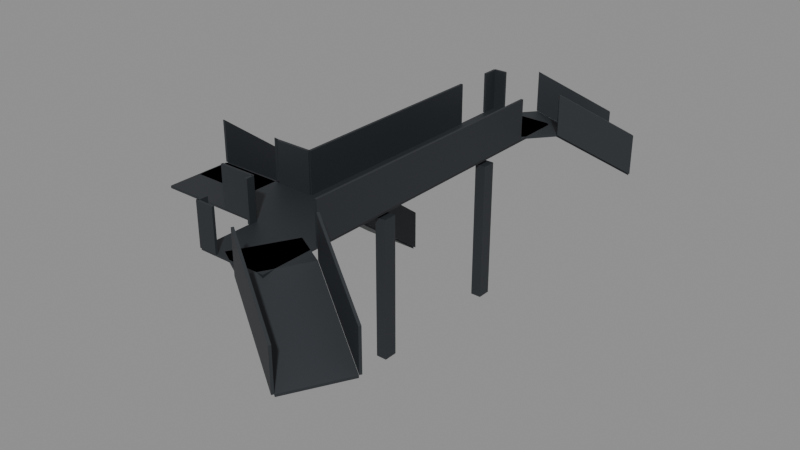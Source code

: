 # Source: BO_E02_OperationsDeck_Collision.blend  (saved by Blender 5.2.45; exported with 4.5.12 LTS)
import bpy
from mathutils import Matrix  # noqa: F401  (used for matrix-valued properties, if any)

bpy.ops.wm.read_factory_settings(use_empty=True)
scene = bpy.context.scene
scene.name = 'Scene'

# ---- materials (node trees are filled in below, after node groups)
mat_b4o_dark = bpy.data.materials.new('B4O_Dark')
mat_b4o_dark.diffuse_color = (0.024, 0.028, 0.033, 1.0)

# ---- material node trees
mat_b4o_dark.use_nodes = True; mat_b4o_dark.node_tree.nodes.clear()
_N = mat_b4o_dark.node_tree.nodes; _L = mat_b4o_dark.node_tree.links
n0 = _N.new('ShaderNodeBsdfPrincipled'); n0.name = 'Principled BSDF'; n0.location = (-200, 100)
n0.inputs[0].default_value = (0.024, 0.028, 0.033, 1.0)
n0.inputs[1].default_value = 0.1
n0.inputs[2].default_value = 0.55
n0.inputs[10].default_value = 0.005
n1 = _N.new('ShaderNodeOutputMaterial'); n1.name = 'Material Output'; n1.location = (200, 100)
_L.new(n0.outputs[0], n1.inputs[0])
n1.is_active_output = True

# ---- meshes
me_walkingandguardcollision = bpy.data.meshes.new('WalkingAndGuardCollision')
me_walkingandguardcollision.from_pydata([(4.05, -4.85, 3.6), (4.05, -4.0, 3.6), (2.35, -4.85, 3.6), (4.05, -4.85, 3.54), (4.05, -4.0, 3.54), (2.35, -4.85, 3.54), (2.35, -4.85, 3.6), (4.05, -4.0, 3.6), (2.35, -3.4, 3.6), (2.35, -4.85, 3.54), (4.05, -4.0, 3.54), (2.35, -3.4, 3.54), (-0.3, -3.4, 3.6), (0.5, -3.4, 3.6), (-0.3, -1.8, 3.6), (-0.3, -3.4, 3.54), (0.5, -3.4, 3.54), (-0.3, -1.8, 3.54), (2.35, 4.85, 3.6), (2.35, 4.0, 3.6), (4.05, 4.85, 3.6), (2.35, 4.85, 3.54), (2.35, 4.0, 3.54), (4.05, 4.85, 3.54), (4.05, 4.85, 3.6), (2.35, 4.0, 3.6), (2.35, -1.8, 3.6), (4.05, 4.85, 3.54), (2.35, 4.0, 3.54), (2.35, -1.8, 3.54), (4.05, 4.85, 3.6), (2.35, -1.8, 3.6), (4.05, -4.0, 3.6), (4.05, 4.85, 3.54), (2.35, -1.8, 3.54), (4.05, -4.0, 3.54), (4.05, -4.0, 3.6), (2.35, -1.8, 3.6), (2.35, -3.4, 3.6), (4.05, -4.0, 3.54), (2.35, -1.8, 3.54), (2.35, -3.4, 3.54), (2.35, -3.4, 3.6), (2.35, -1.8, 3.6), (0.5, -3.4, 3.6), (2.35, -3.4, 3.54), (2.35, -1.8, 3.54), (0.5, -3.4, 3.54), (0.5, -3.4, 3.6), (2.35, -1.8, 3.6), (-0.3, -1.8, 3.6), (0.5, -3.4, 3.54), (2.35, -1.8, 3.54), (-0.3, -1.8, 3.54), (2.796, -4.88, 4.62), (2.796, -4.82, 4.62), (2.796, -4.88, 3.6), (2.796, -4.82, 3.6), (2.35, -4.88, 4.62), (2.35, -4.82, 4.62), (2.35, -4.88, 3.6), (2.35, -4.82, 3.6), (2.32, -4.85, 4.62), (2.38, -4.85, 4.62), (2.32, -4.85, 3.6), (2.38, -4.85, 3.6), (2.32, -4.609, 4.62), (2.38, -4.609, 4.62), (2.32, -4.609, 3.6), (2.38, -4.609, 3.6), (2.32, -3.596, 4.62), (2.38, -3.596, 4.62), (2.32, -3.596, 3.6), (2.38, -3.596, 3.6), (2.32, -3.4, 4.62), (2.38, -3.4, 4.62), (2.32, -3.4, 3.6), (2.38, -3.4, 3.6), (2.35, -3.43, 4.62), (2.35, -3.37, 4.62), (2.35, -3.43, 3.6), (2.35, -3.37, 3.6), (1.44, -3.43, 4.62), (1.44, -3.37, 4.62), (1.44, -3.43, 3.6), (1.44, -3.37, 3.6), (1.44, -1.77, 4.62), (1.44, -1.83, 4.62), (1.44, -1.77, 3.6), (1.44, -1.83, 3.6), (2.35, -1.77, 4.62), (2.35, -1.83, 4.62), (2.35, -1.77, 3.6), (2.35, -1.83, 3.6), (2.32, -1.8, 4.62), (2.38, -1.8, 4.62), (2.32, -1.8, 3.6), (2.38, -1.8, 3.6), (2.32, 3.484, 4.62), (2.38, 3.484, 4.62), (2.32, 3.484, 3.6), (2.38, 3.484, 3.6), (2.32, 4.448, 4.62), (2.38, 4.448, 4.62), (2.32, 4.448, 3.6), (2.38, 4.448, 3.6), (2.32, 4.85, 4.62), (2.38, 4.85, 4.62), (2.32, 4.85, 3.6), (2.38, 4.85, 3.6), (2.35, 4.88, 4.62), (2.35, 4.82, 4.62), (2.35, 4.88, 3.6), (2.35, 4.82, 3.6), (2.684, 4.88, 4.62), (2.684, 4.82, 4.62), (2.684, 4.88, 3.6), (2.684, 4.82, 3.6), (4.08, 3.552, 4.62), (4.02, 3.552, 4.62), (4.08, 3.552, 3.6), (4.02, 3.552, 3.6), (4.08, -3.391, 4.62), (4.02, -3.391, 4.62), (4.08, -3.391, 3.6), (4.02, -3.391, 3.6), (1.275, 3.0, 0.0), (-0.275, 3.0, 0.0), (1.275, 3.0, -0.06), (-0.275, 3.0, -0.06), (1.275, -1.76, 3.6), (-0.275, -1.76, 3.6), (1.275, -1.76, 3.54), (-0.275, -1.76, 3.54), (1.34, 3.0, 1.02), (1.28, 3.0, 1.02), (1.34, 3.0, 0.0), (1.28, 3.0, 0.0), (1.34, -1.76, 4.62), (1.28, -1.76, 4.62), (1.34, -1.76, 3.6), (1.28, -1.76, 3.6), (-0.28, 3.0, 1.02), (-0.34, 3.0, 1.02), (-0.28, 3.0, 0.0), (-0.34, 3.0, 0.0), (-0.28, -1.76, 4.62), (-0.34, -1.76, 4.62), (-0.28, -1.76, 3.6), (-0.34, -1.76, 3.6), (1.275, -1.76, 3.6), (-0.275, -1.76, 3.6), (1.275, -1.76, 3.54), (-0.275, -1.76, 3.54), (1.275, -2.6, 3.6), (-0.275, -2.6, 3.6), (1.275, -2.6, 3.54), (-0.275, -2.6, 3.54), (5.676, -6.222, 2.42), (6.414, -4.859, 2.42), (5.676, -6.222, 2.36), (6.414, -4.859, 2.36), (3.716, -5.161, 3.6), (4.454, -3.798, 3.6), (3.716, -5.161, 3.54), (4.454, -3.798, 3.54), (5.645, -6.28, 3.44), (5.673, -6.227, 3.44), (5.645, -6.28, 2.42), (5.673, -6.227, 2.42), (3.685, -5.218, 4.62), (3.714, -5.165, 4.62), (3.685, -5.218, 3.6), (3.714, -5.165, 3.6), (6.416, -4.855, 3.44), (6.445, -4.802, 3.44), (6.416, -4.855, 2.42), (6.445, -4.802, 2.42), (4.457, -3.794, 4.62), (4.485, -3.741, 4.62), (4.457, -3.794, 3.6), (4.485, -3.741, 3.6), (3.716, -5.161, 3.6), (4.454, -3.798, 3.6), (3.716, -5.161, 3.54), (4.454, -3.798, 3.54), (2.831, -4.681, 3.6), (3.569, -3.319, 3.6), (2.831, -4.681, 3.54), (3.569, -3.319, 3.54), (5.761, 5.875, 2.42), (4.568, 6.864, 2.42), (5.761, 5.875, 2.36), (4.568, 6.864, 2.36), (4.527, 4.386, 3.6), (3.334, 5.375, 3.6), (4.527, 4.386, 3.54), (3.334, 5.375, 3.54), (5.811, 5.833, 3.44), (5.765, 5.872, 3.44), (5.811, 5.833, 2.42), (5.765, 5.872, 2.42), (4.577, 4.345, 4.62), (4.531, 4.383, 4.62), (4.577, 4.345, 3.6), (4.531, 4.383, 3.6), (4.564, 6.867, 3.44), (4.518, 6.906, 3.44), (4.564, 6.867, 2.42), (4.518, 6.906, 2.42), (3.33, 5.379, 4.62), (3.284, 5.417, 4.62), (3.33, 5.379, 3.6), (3.284, 5.417, 3.6), (4.527, 4.386, 3.6), (3.334, 5.375, 3.6), (4.527, 4.386, 3.54), (3.334, 5.375, 3.54), (3.797, 3.505, 3.6), (2.603, 4.495, 3.6), (3.797, 3.505, 3.54), (2.603, 4.495, 3.54), (4.13, -1.135, 0.0), (3.87, -1.135, 0.0), (3.87, -1.465, 0.0), (4.13, -1.465, 0.0), (4.13, -1.135, 3.44), (3.87, -1.135, 3.44), (3.87, -1.465, 3.44), (4.13, -1.465, 3.44), (4.13, 2.365, 0.0), (3.87, 2.365, 0.0), (3.87, 2.035, 0.0), (4.13, 2.035, 0.0), (4.13, 2.365, 3.44), (3.87, 2.365, 3.44), (3.87, 2.035, 3.44), (4.13, 2.035, 3.44)], [], [(0, 1, 2), (3, 5, 4), (0, 3, 4, 1), (1, 4, 5, 2), (2, 5, 3, 0), (6, 7, 8), (9, 11, 10), (6, 9, 10, 7), (7, 10, 11, 8), (8, 11, 9, 6), (12, 13, 14), (15, 17, 16), (12, 15, 16, 13), (13, 16, 17, 14), (14, 17, 15, 12), (18, 19, 20), (21, 23, 22), (18, 21, 22, 19), (19, 22, 23, 20), (20, 23, 21, 18), (24, 25, 26), (27, 29, 28), (24, 27, 28, 25), (25, 28, 29, 26), (26, 29, 27, 24), (30, 31, 32), (33, 35, 34), (30, 33, 34, 31), (31, 34, 35, 32), (32, 35, 33, 30), (36, 37, 38), (39, 41, 40), (36, 39, 40, 37), (37, 40, 41, 38), (38, 41, 39, 36), (42, 43, 44), (45, 47, 46), (42, 45, 46, 43), (43, 46, 47, 44), (44, 47, 45, 42), (48, 49, 50), (51, 53, 52), (48, 51, 52, 49), (49, 52, 53, 50), (50, 53, 51, 48), (54, 55, 59, 58), (56, 60, 61, 57), (54, 58, 60, 56), (55, 57, 61, 59), (54, 56, 57, 55), (58, 59, 61, 60), (62, 63, 67, 66), (64, 68, 69, 65), (62, 66, 68, 64), (63, 65, 69, 67), (62, 64, 65, 63), (66, 67, 69, 68), (70, 71, 75, 74), (72, 76, 77, 73), (70, 74, 76, 72), (71, 73, 77, 75), (70, 72, 73, 71), (74, 75, 77, 76), (78, 79, 83, 82), (80, 84, 85, 81), (78, 82, 84, 80), (79, 81, 85, 83), (78, 80, 81, 79), (82, 83, 85, 84), (86, 87, 91, 90), (88, 92, 93, 89), (86, 90, 92, 88), (87, 89, 93, 91), (86, 88, 89, 87), (90, 91, 93, 92), (94, 95, 99, 98), (96, 100, 101, 97), (94, 98, 100, 96), (95, 97, 101, 99), (94, 96, 97, 95), (98, 99, 101, 100), (102, 103, 107, 106), (104, 108, 109, 105), (102, 106, 108, 104), (103, 105, 109, 107), (102, 104, 105, 103), (106, 107, 109, 108), (110, 111, 115, 114), (112, 116, 117, 113), (110, 114, 116, 112), (111, 113, 117, 115), (110, 112, 113, 111), (114, 115, 117, 116), (118, 119, 123, 122), (120, 124, 125, 121), (118, 122, 124, 120), (119, 121, 125, 123), (118, 120, 121, 119), (122, 123, 125, 124), (126, 127, 131, 130), (128, 132, 133, 129), (126, 130, 132, 128), (127, 129, 133, 131), (126, 128, 129, 127), (130, 131, 133, 132), (134, 135, 139, 138), (136, 140, 141, 137), (134, 138, 140, 136), (135, 137, 141, 139), (134, 136, 137, 135), (138, 139, 141, 140), (142, 143, 147, 146), (144, 148, 149, 145), (142, 146, 148, 144), (143, 145, 149, 147), (142, 144, 145, 143), (146, 147, 149, 148), (150, 151, 155, 154), (152, 156, 157, 153), (150, 154, 156, 152), (151, 153, 157, 155), (150, 152, 153, 151), (154, 155, 157, 156), (158, 159, 163, 162), (160, 164, 165, 161), (158, 162, 164, 160), (159, 161, 165, 163), (158, 160, 161, 159), (162, 163, 165, 164), (166, 167, 171, 170), (168, 172, 173, 169), (166, 170, 172, 168), (167, 169, 173, 171), (166, 168, 169, 167), (170, 171, 173, 172), (174, 175, 179, 178), (176, 180, 181, 177), (174, 178, 180, 176), (175, 177, 181, 179), (174, 176, 177, 175), (178, 179, 181, 180), (182, 183, 187, 186), (184, 188, 189, 185), (182, 186, 188, 184), (183, 185, 189, 187), (182, 184, 185, 183), (186, 187, 189, 188), (190, 191, 195, 194), (192, 196, 197, 193), (190, 194, 196, 192), (191, 193, 197, 195), (190, 192, 193, 191), (194, 195, 197, 196), (198, 199, 203, 202), (200, 204, 205, 201), (198, 202, 204, 200), (199, 201, 205, 203), (198, 200, 201, 199), (202, 203, 205, 204), (206, 207, 211, 210), (208, 212, 213, 209), (206, 210, 212, 208), (207, 209, 213, 211), (206, 208, 209, 207), (210, 211, 213, 212), (214, 215, 219, 218), (216, 220, 221, 217), (214, 218, 220, 216), (215, 217, 221, 219), (214, 216, 217, 215), (218, 219, 221, 220), (222, 225, 224, 223), (226, 227, 228, 229), (222, 223, 227, 226), (223, 224, 228, 227), (224, 225, 229, 228), (225, 222, 226, 229), (230, 233, 232, 231), (234, 235, 236, 237), (230, 231, 235, 234), (231, 232, 236, 235), (232, 233, 237, 236), (233, 230, 234, 237)])
_uv = me_walkingandguardcollision.uv_layers.new(name='UVMap')
_uv.uv.foreach_set('vector', [4.05, -4.85, 4.05, -4.0, 2.35, -4.85, 4.05, -4.85, 2.35, -4.85, 4.05, -4.0, -4.85, 3.6, -4.85, 3.54, -4.0, 3.54, -4.0, 3.6, 4.05, 3.6, 4.05, 3.54, 2.35, 3.54, 2.35, 3.6, 2.35, 3.6, 2.35, 3.54, 4.05, 3.54, 4.05, 3.6, 2.35, -4.85, 4.05, -4.0, 2.35, -3.4, 2.35, -4.85, 2.35, -3.4, 4.05, -4.0, 2.35, 3.6, 2.35, 3.54, 4.05, 3.54, 4.05, 3.6, 4.05, 3.6, 4.05, 3.54, 2.35, 3.54, 2.35, 3.6, -3.4, 3.6, -3.4, 3.54, -4.85, 3.54, -4.85, 3.6, -0.3, -3.4, 0.5, -3.4, -0.3, -1.8, -0.3, -3.4, -0.3, -1.8, 0.5, -3.4, -0.3, 3.6, -0.3, 3.54, 0.5, 3.54, 0.5, 3.6, -3.4, 3.6, -3.4, 3.54, -1.8, 3.54, -1.8, 3.6, -1.8, 3.6, -1.8, 3.54, -3.4, 3.54, -3.4, 3.6, 2.35, 4.85, 2.35, 4.0, 4.05, 4.85, 2.35, 4.85, 4.05, 4.85, 2.35, 4.0, 4.85, 3.6, 4.85, 3.54, 4.0, 3.54, 4.0, 3.6, 2.35, 3.6, 2.35, 3.54, 4.05, 3.54, 4.05, 3.6, 4.05, 3.6, 4.05, 3.54, 2.35, 3.54, 2.35, 3.6, 4.05, 4.85, 2.35, 4.0, 2.35, -1.8, 4.05, 4.85, 2.35, -1.8, 2.35, 4.0, 4.05, 3.6, 4.05, 3.54, 2.35, 3.54, 2.35, 3.6, 4.0, 3.6, 4.0, 3.54, -1.8, 3.54, -1.8, 3.6, -1.8, 3.6, -1.8, 3.54, 4.85, 3.54, 4.85, 3.6, 4.05, 4.85, 2.35, -1.8, 4.05, -4.0, 4.05, 4.85, 4.05, -4.0, 2.35, -1.8, 4.85, 3.6, 4.85, 3.54, -1.8, 3.54, -1.8, 3.6, -1.8, 3.6, -1.8, 3.54, -4.0, 3.54, -4.0, 3.6, -4.0, 3.6, -4.0, 3.54, 4.85, 3.54, 4.85, 3.6, 4.05, -4.0, 2.35, -1.8, 2.35, -3.4, 4.05, -4.0, 2.35, -3.4, 2.35, -1.8, -4.0, 3.6, -4.0, 3.54, -1.8, 3.54, -1.8, 3.6, -1.8, 3.6, -1.8, 3.54, -3.4, 3.54, -3.4, 3.6, 2.35, 3.6, 2.35, 3.54, 4.05, 3.54, 4.05, 3.6, 2.35, -3.4, 2.35, -1.8, 0.5, -3.4, 2.35, -3.4, 0.5, -3.4, 2.35, -1.8, -3.4, 3.6, -3.4, 3.54, -1.8, 3.54, -1.8, 3.6, 2.35, 3.6, 2.35, 3.54, 0.5, 3.54, 0.5, 3.6, 0.5, 3.6, 0.5, 3.54, 2.35, 3.54, 2.35, 3.6, 0.5, -3.4, 2.35, -1.8, -0.3, -1.8, 0.5, -3.4, -0.3, -1.8, 2.35, -1.8, 0.5, 3.6, 0.5, 3.54, 2.35, 3.54, 2.35, 3.6, 2.35, 3.6, 2.35, 3.54, -0.3, 3.54, -0.3, 3.6, -1.8, 3.6, -1.8, 3.54, -3.4, 3.54, -3.4, 3.6, 2.796, -4.88, 2.796, -4.82, 2.35, -4.82, 2.35, -4.88, 2.796, -4.88, 2.35, -4.88, 2.35, -4.82, 2.796, -4.82, 2.796, 4.62, 2.35, 4.62, 2.35, 3.6, 2.796, 3.6, 2.796, 4.62, 2.796, 3.6, 2.35, 3.6, 2.35, 4.62, -4.88, 4.62, -4.88, 3.6, -4.82, 3.6, -4.82, 4.62, -4.88, 4.62, -4.82, 4.62, -4.82, 3.6, -4.88, 3.6, 2.32, -4.85, 2.38, -4.85, 2.38, -4.609, 2.32, -4.609, 2.32, -4.85, 2.32, -4.609, 2.38, -4.609, 2.38, -4.85, -4.85, 4.62, -4.609, 4.62, -4.609, 3.6, -4.85, 3.6, -4.85, 4.62, -4.85, 3.6, -4.609, 3.6, -4.609, 4.62, 2.32, 4.62, 2.32, 3.6, 2.38, 3.6, 2.38, 4.62, 2.32, 4.62, 2.38, 4.62, 2.38, 3.6, 2.32, 3.6, 2.32, -3.596, 2.38, -3.596, 2.38, -3.4, 2.32, -3.4, 2.32, -3.596, 2.32, -3.4, 2.38, -3.4, 2.38, -3.596, -3.596, 4.62, -3.4, 4.62, -3.4, 3.6, -3.596, 3.6, -3.596, 4.62, -3.596, 3.6, -3.4, 3.6, -3.4, 4.62, 2.32, 4.62, 2.32, 3.6, 2.38, 3.6, 2.38, 4.62, 2.32, 4.62, 2.38, 4.62, 2.38, 3.6, 2.32, 3.6, 2.35, -3.43, 2.35, -3.37, 1.44, -3.37, 1.44, -3.43, 2.35, -3.43, 1.44, -3.43, 1.44, -3.37, 2.35, -3.37, 2.35, 4.62, 1.44, 4.62, 1.44, 3.6, 2.35, 3.6, 2.35, 4.62, 2.35, 3.6, 1.44, 3.6, 1.44, 4.62, -3.43, 4.62, -3.43, 3.6, -3.37, 3.6, -3.37, 4.62, -3.43, 4.62, -3.37, 4.62, -3.37, 3.6, -3.43, 3.6, 1.44, -1.77, 1.44, -1.83, 2.35, -1.83, 2.35, -1.77, 1.44, -1.77, 2.35, -1.77, 2.35, -1.83, 1.44, -1.83, 1.44, 4.62, 2.35, 4.62, 2.35, 3.6, 1.44, 3.6, 1.44, 4.62, 1.44, 3.6, 2.35, 3.6, 2.35, 4.62, -1.77, 4.62, -1.77, 3.6, -1.83, 3.6, -1.83, 4.62, -1.77, 4.62, -1.83, 4.62, -1.83, 3.6, -1.77, 3.6, 2.32, -1.8, 2.38, -1.8, 2.38, 3.484, 2.32, 3.484, 2.32, -1.8, 2.32, 3.484, 2.38, 3.484, 2.38, -1.8, -1.8, 4.62, 3.484, 4.62, 3.484, 3.6, -1.8, 3.6, -1.8, 4.62, -1.8, 3.6, 3.484, 3.6, 3.484, 4.62, 2.32, 4.62, 2.32, 3.6, 2.38, 3.6, 2.38, 4.62, 2.32, 4.62, 2.38, 4.62, 2.38, 3.6, 2.32, 3.6, 2.32, 4.448, 2.38, 4.448, 2.38, 4.85, 2.32, 4.85, 2.32, 4.448, 2.32, 4.85, 2.38, 4.85, 2.38, 4.448, 4.448, 4.62, 4.85, 4.62, 4.85, 3.6, 4.448, 3.6, 4.448, 4.62, 4.448, 3.6, 4.85, 3.6, 4.85, 4.62, 2.32, 4.62, 2.32, 3.6, 2.38, 3.6, 2.38, 4.62, 2.32, 4.62, 2.38, 4.62, 2.38, 3.6, 2.32, 3.6, 2.35, 4.88, 2.35, 4.82, 2.684, 4.82, 2.684, 4.88, 2.35, 4.88, 2.684, 4.88, 2.684, 4.82, 2.35, 4.82, 2.35, 4.62, 2.684, 4.62, 2.684, 3.6, 2.35, 3.6, 2.35, 4.62, 2.35, 3.6, 2.684, 3.6, 2.684, 4.62, 4.88, 4.62, 4.88, 3.6, 4.82, 3.6, 4.82, 4.62, 4.88, 4.62, 4.82, 4.62, 4.82, 3.6, 4.88, 3.6, 4.08, 3.552, 4.02, 3.552, 4.02, -3.391, 4.08, -3.391, 4.08, 3.552, 4.08, -3.391, 4.02, -3.391, 4.02, 3.552, 3.552, 4.62, -3.391, 4.62, -3.391, 3.6, 3.552, 3.6, 3.552, 4.62, 3.552, 3.6, -3.391, 3.6, -3.391, 4.62, 4.08, 4.62, 4.08, 3.6, 4.02, 3.6, 4.02, 4.62, 4.08, 4.62, 4.02, 4.62, 4.02, 3.6, 4.08, 3.6, 1.275, 3.0, -0.275, 3.0, -0.275, -1.76, 1.275, -1.76, 1.275, 3.0, 1.275, -1.76, -0.275, -1.76, -0.275, 3.0, 3.0, 0.0, -1.76, 3.6, -1.76, 3.54, 3.0, -0.06, 3.0, 0.0, 3.0, -0.06, -1.76, 3.54, -1.76, 3.6, 1.275, 0.0, 1.275, -0.06, -0.275, -0.06, -0.275, 0.0, 1.275, 3.6, -0.275, 3.6, -0.275, 3.54, 1.275, 3.54, 1.34, 3.0, 1.28, 3.0, 1.28, -1.76, 1.34, -1.76, 1.34, 3.0, 1.34, -1.76, 1.28, -1.76, 1.28, 3.0, 3.0, 1.02, -1.76, 4.62, -1.76, 3.6, 3.0, 0.0, 3.0, 1.02, 3.0, 0.0, -1.76, 3.6, -1.76, 4.62, 1.34, 1.02, 1.34, 0.0, 1.28, 0.0, 1.28, 1.02, 1.34, 4.62, 1.28, 4.62, 1.28, 3.6, 1.34, 3.6, -0.28, 3.0, -0.34, 3.0, -0.34, -1.76, -0.28, -1.76, -0.28, 3.0, -0.28, -1.76, -0.34, -1.76, -0.34, 3.0, 3.0, 1.02, -1.76, 4.62, -1.76, 3.6, 3.0, 0.0, 3.0, 1.02, 3.0, 0.0, -1.76, 3.6, -1.76, 4.62, -0.28, 1.02, -0.28, 0.0, -0.34, 0.0, -0.34, 1.02, -0.28, 4.62, -0.34, 4.62, -0.34, 3.6, -0.28, 3.6, 1.275, -1.76, -0.275, -1.76, -0.275, -2.6, 1.275, -2.6, 1.275, -1.76, 1.275, -2.6, -0.275, -2.6, -0.275, -1.76, -1.76, 3.6, -2.6, 3.6, -2.6, 3.54, -1.76, 3.54, -1.76, 3.6, -1.76, 3.54, -2.6, 3.54, -2.6, 3.6, 1.275, 3.6, 1.275, 3.54, -0.275, 3.54, -0.275, 3.6, 1.275, 3.6, -0.275, 3.6, -0.275, 3.54, 1.275, 3.54, 5.676, -6.222, 6.414, -4.859, 4.454, -3.798, 3.716, -5.161, 5.676, -6.222, 3.716, -5.161, 4.454, -3.798, 6.414, -4.859, 5.676, 2.42, 3.716, 3.6, 3.716, 3.54, 5.676, 2.36, 6.414, 2.42, 6.414, 2.36, 4.454, 3.54, 4.454, 3.6, -6.222, 2.42, -6.222, 2.36, -4.859, 2.36, -4.859, 2.42, -5.161, 3.6, -3.798, 3.6, -3.798, 3.54, -5.161, 3.54, 5.645, -6.28, 5.673, -6.227, 3.714, -5.165, 3.685, -5.218, 5.645, -6.28, 3.685, -5.218, 3.714, -5.165, 5.673, -6.227, 5.645, 3.44, 3.685, 4.62, 3.685, 3.6, 5.645, 2.42, 5.673, 3.44, 5.673, 2.42, 3.714, 3.6, 3.714, 4.62, -6.28, 3.44, -6.28, 2.42, -6.227, 2.42, -6.227, 3.44, -5.218, 4.62, -5.165, 4.62, -5.165, 3.6, -5.218, 3.6, 6.416, -4.855, 6.445, -4.802, 4.485, -3.741, 4.457, -3.794, 6.416, -4.855, 4.457, -3.794, 4.485, -3.741, 6.445, -4.802, 6.416, 3.44, 4.457, 4.62, 4.457, 3.6, 6.416, 2.42, 6.445, 3.44, 6.445, 2.42, 4.485, 3.6, 4.485, 4.62, -4.855, 3.44, -4.855, 2.42, -4.802, 2.42, -4.802, 3.44, -3.794, 4.62, -3.741, 4.62, -3.741, 3.6, -3.794, 3.6, 3.716, -5.161, 4.454, -3.798, 3.569, -3.319, 2.831, -4.681, 3.716, -5.161, 2.831, -4.681, 3.569, -3.319, 4.454, -3.798, 3.716, 3.6, 2.831, 3.6, 2.831, 3.54, 3.716, 3.54, 4.454, 3.6, 4.454, 3.54, 3.569, 3.54, 3.569, 3.6, -5.161, 3.6, -5.161, 3.54, -3.798, 3.54, -3.798, 3.6, -4.681, 3.6, -3.319, 3.6, -3.319, 3.54, -4.681, 3.54, 5.761, 5.875, 4.568, 6.864, 3.334, 5.375, 4.527, 4.386, 5.761, 5.875, 4.527, 4.386, 3.334, 5.375, 4.568, 6.864, 5.875, 2.42, 4.386, 3.6, 4.386, 3.54, 5.875, 2.36, 6.864, 2.42, 6.864, 2.36, 5.375, 3.54, 5.375, 3.6, 5.761, 2.42, 5.761, 2.36, 4.568, 2.36, 4.568, 2.42, 4.527, 3.6, 3.334, 3.6, 3.334, 3.54, 4.527, 3.54, 5.811, 5.833, 5.765, 5.872, 4.531, 4.383, 4.577, 4.345, 5.811, 5.833, 4.577, 4.345, 4.531, 4.383, 5.765, 5.872, 5.833, 3.44, 4.345, 4.62, 4.345, 3.6, 5.833, 2.42, 5.872, 3.44, 5.872, 2.42, 4.383, 3.6, 4.383, 4.62, 5.811, 3.44, 5.811, 2.42, 5.765, 2.42, 5.765, 3.44, 4.577, 4.62, 4.531, 4.62, 4.531, 3.6, 4.577, 3.6, 4.564, 6.867, 4.518, 6.906, 3.284, 5.417, 3.33, 5.379, 4.564, 6.867, 3.33, 5.379, 3.284, 5.417, 4.518, 6.906, 6.867, 3.44, 5.379, 4.62, 5.379, 3.6, 6.867, 2.42, 6.906, 3.44, 6.906, 2.42, 5.417, 3.6, 5.417, 4.62, 4.564, 3.44, 4.564, 2.42, 4.518, 2.42, 4.518, 3.44, 3.33, 4.62, 3.284, 4.62, 3.284, 3.6, 3.33, 3.6, 4.527, 4.386, 3.334, 5.375, 2.603, 4.495, 3.797, 3.505, 4.527, 4.386, 3.797, 3.505, 2.603, 4.495, 3.334, 5.375, 4.386, 3.6, 3.505, 3.6, 3.505, 3.54, 4.386, 3.54, 5.375, 3.6, 5.375, 3.54, 4.495, 3.54, 4.495, 3.6, 4.527, 3.6, 4.527, 3.54, 3.334, 3.54, 3.334, 3.6, 3.797, 3.6, 2.603, 3.6, 2.603, 3.54, 3.797, 3.54, 4.13, -1.135, 4.13, -1.465, 3.87, -1.465, 3.87, -1.135, 4.13, -1.135, 3.87, -1.135, 3.87, -1.465, 4.13, -1.465, 4.13, 0.0, 3.87, 0.0, 3.87, 3.44, 4.13, 3.44, -1.135, 0.0, -1.465, 0.0, -1.465, 3.44, -1.135, 3.44, 3.87, 0.0, 4.13, 0.0, 4.13, 3.44, 3.87, 3.44, -1.465, 0.0, -1.135, 0.0, -1.135, 3.44, -1.465, 3.44, 4.13, 2.365, 4.13, 2.035, 3.87, 2.035, 3.87, 2.365, 4.13, 2.365, 3.87, 2.365, 3.87, 2.035, 4.13, 2.035, 4.13, 0.0, 3.87, 0.0, 3.87, 3.44, 4.13, 3.44, 2.365, 0.0, 2.035, 0.0, 2.035, 3.44, 2.365, 3.44, 3.87, 0.0, 4.13, 0.0, 4.13, 3.44, 3.87, 3.44, 2.035, 0.0, 2.365, 0.0, 2.365, 3.44, 2.035, 3.44])
me_walkingandguardcollision.materials.append(mat_b4o_dark)
me_walkingandguardcollision.update()

# ---- objects
ob_walkingandguardcollision = bpy.data.objects.new('WalkingAndGuardCollision', me_walkingandguardcollision)

# ---- transforms, parenting, visibility, modifiers, constraints
ob_walkingandguardcollision.location = (0.0, 0.0, 0.0)

# ---- collection membership
scene.collection.objects.link(ob_walkingandguardcollision)

# ---- scene / render settings (as saved in the file)
scene.frame_start = 1; scene.frame_end = 250; scene.frame_set(1)
scene.render.engine = 'BLENDER_EEVEE_NEXT'
scene.render.bake_bias = 0.0
scene.render.bake_samples = 0
scene.render.compositor_device = 'GPU'
scene.eevee.use_volume_custom_range = False
scene.eevee.fast_gi_thickness_near = 0.1
scene.eevee.fast_gi_thickness_far = 0.0
scene.eevee.ray_tracing_options.screen_trace_thickness = 0.1
bpy.context.view_layer.update()

# ---- added for rendering (the .blend has no active camera and no usable light): camera, sun + grey world if the file has none
cam_auto = bpy.data.cameras.new('AutoCamera')
cam_auto.lens = 50.0
cam_auto.sensor_width = 36.0
cam_auto.clip_end = 1000.0
ob_auto_camera = bpy.data.objects.new('AutoCamera', cam_auto)
scene.collection.objects.link(ob_auto_camera)
ob_auto_camera.location = (17.439, -16.9509, 13.7893)
ob_auto_camera.rotation_euler = (1.09748, -7.21219e-08, 0.694738)
scene.camera = ob_auto_camera
light_auto_sun = bpy.data.lights.new('AutoSun', 'SUN')
light_auto_sun.energy = 3.0
light_auto_sun.angle = 0.0523599
ob_auto_sun = bpy.data.objects.new('AutoSun', light_auto_sun)
scene.collection.objects.link(ob_auto_sun)
ob_auto_sun.rotation_euler = (0.872665, 0.174533, 0.523599)
if scene.world is None:
    world_auto = bpy.data.worlds.new('AutoWorld')
    world_auto.color = (0.3, 0.3, 0.3)
    scene.world = world_auto
bpy.context.view_layer.update()
